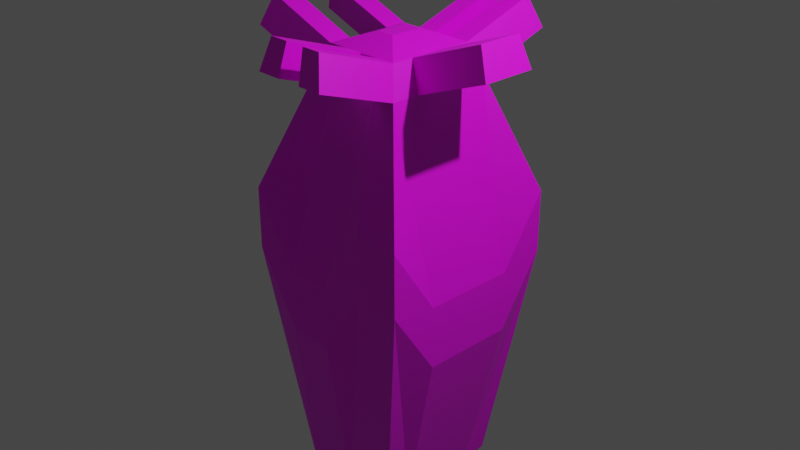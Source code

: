 # Source: bomb.blend  (saved by Blender 2.80.41; exported with 4.5.12 LTS)
import bpy
from mathutils import Matrix  # noqa: F401  (used for matrix-valued properties, if any)

bpy.ops.wm.read_factory_settings(use_empty=True)
scene = bpy.context.scene
scene.name = 'Scene'

# ---- collections
col_collection = bpy.data.collections.new('Collection'); scene.collection.children.link(col_collection)

# ---- images (referenced by path relative to the original .blend; pixels are not part of the script)
import os
ASSET_DIR = os.environ.get("B2B_ASSET_DIR", "")  # directory of the original .blend (textures are referenced by path, not embedded)
HERE = os.path.dirname(os.path.abspath(__file__))  # packed textures are extracted next to this script under _unpacked/

def load_image(name, relpath, width, height, colorspace="sRGB"):
    """Load a texture the original file referenced (path relative to the .blend, or extracted next to this script)."""
    p = next((c for c in (os.path.join(HERE, relpath), os.path.join(ASSET_DIR, relpath)) if relpath and os.path.exists(c)), "")
    if p:
        img = bpy.data.images.load(p, check_existing=True)
        img.name = name
    else:  # same state as the original file: an image datablock whose file is absent (Cycles renders it pink)
        img = bpy.data.images.new(name, width, height)
        img.source = "FILE"
        img.filepath = "//" + (relpath or name)
    img.colorspace_settings.name = colorspace
    return img
img_material_base_color = load_image('Material Base Color', 'bomb_textrurev1.png', 1024, 1024, 'sRGB')
img_bombv2 = load_image('bombv2', 'bombv2.png', 1024, 1024, 'sRGB')

# ---- materials (node trees are filled in below, after node groups)
mat_material = bpy.data.materials.new('Material')
mat_material.alpha_threshold = 0.0
mat_material.use_transparent_shadow = False
mat_material.roughness = 0.5
mat_material.line_color = (0.0, 0.0, 0.0, 1.0)

# ---- material node trees
mat_material.use_nodes = True; mat_material.node_tree.nodes.clear()
_N = mat_material.node_tree.nodes; _L = mat_material.node_tree.links
n0 = _N.new('ShaderNodeOutputMaterial'); n0.name = 'Material Output'; n0.location = (300, 300)
n1 = _N.new('ShaderNodeBsdfPrincipled'); n1.name = 'Principled BSDF'; n1.location = (10, 300)
n1.distribution = 'GGX'
n1.subsurface_method = 'BURLEY'
n1.inputs[3].default_value = 1.45
n2 = _N.new('ShaderNodeTexImage'); n2.name = 'Image Texture'; n2.location = (-280, 280)
n2.image = img_material_base_color
n3 = _N.new('ShaderNodeTexImage'); n3.name = 'Image Texture.001'; n3.location = (0, 0)
n3.image = img_bombv2
_L.new(n1.outputs[0], n0.inputs[0])
_L.new(n2.outputs[0], n1.inputs[0])
n0.is_active_output = True

# ---- world
world_world = bpy.data.worlds.new('World'); scene.world = world_world
world_world.use_nodes = True; world_world.node_tree.nodes.clear()
_N = world_world.node_tree.nodes; _L = world_world.node_tree.links
n0 = _N.new('ShaderNodeOutputWorld'); n0.name = 'World Output'; n0.location = (300, 300)
n1 = _N.new('ShaderNodeBackground'); n1.name = 'Background'; n1.location = (10, 300)
n1.inputs[0].default_value = (0.05088, 0.05088, 0.05088, 1.0)
_L.new(n1.outputs[0], n0.inputs[0])
n0.is_active_output = True
world_world.color = (0.05088, 0.05088, 0.05088)
world_world.use_sun_shadow = False
world_world.sun_shadow_jitter_overblur = 0.0

# ---- cameras
cam_camera = bpy.data.cameras.new('Camera')
cam_camera.clip_end = 100.0
cam_camera.ortho_scale = 7.314
cam_camera.dof.focus_distance = 0.0
cam_camera.dof.aperture_fstop = 128.0

# ---- lights
light_light = bpy.data.lights.new('Light', 'POINT')
light_light.transmission_factor = 0.0
light_light.cutoff_distance = 30.0
light_light.energy = 1000.0
light_light.shadow_buffer_clip_start = 1.001
light_light.shadow_soft_size = 0.1
light_light.shadow_maximum_resolution = 0.006
light_light.use_absolute_resolution = True

# ---- meshes
me_cube = bpy.data.meshes.new('Cube')
me_cube.from_pydata([(1.97, -0.1767, 0.09914), (1.97, -0.1767, -0.09914), (-2.904, -0.7274, 0.5958), (-2.904, -0.7274, -0.5958), (-2.904, 0.0, -0.5958), (1.97, 0.0, 0.09914), (-2.904, 0.0, 0.5958), (1.97, 0.0, -0.09914), (0.3333, -1.0, 1.0), (-0.3333, -1.0, 1.0), (-0.3333, -1.0, -1.0), (0.3333, -1.0, -1.0), (-0.416, 0.0, -1.0), (-1.083, 0.0, -1.0), (-0.3333, 0.0, 1.0), (0.3333, 0.0, 1.0), (-3.692, 0.0, -0.04171), (-3.692, -0.2304, -0.04171), (-3.692, -0.2304, 0.04171), (-3.692, 0.0, 0.04171), (1.533, -0.5883, -0.5496), (1.533, 0.0, 0.5496), (1.533, -0.5883, 0.5496), (1.533, 0.0, -0.5496), (-3.298, 0.0, 0.3188), (-3.298, -0.4789, 0.3188), (-3.298, -0.4789, -0.3188), (-3.298, 0.0, -0.3188), (-2.904, -0.7274, -1.46e-09), (1.97, -0.1767, -9.091e-09), (1.97, 0.0, -9.091e-09), (-0.429, -1.0, -9.091e-09), (-1.096, -1.0, -9.091e-09), (-3.692, -0.2304, -1.46e-09), (-3.692, 0.0, -1.46e-09), (1.533, -0.5883, 0.0), (-3.298, -0.4789, -1.46e-09), (1.848, -0.4801, -0.4312), (1.848, 0.0, 0.4312), (1.848, -0.4801, 0.4312), (1.848, 0.0, -0.4312), (1.848, -0.4801, 0.0), (-2.904, -0.7274, 0.2979), (-3.692, -0.2304, 0.02085), (1.97, -0.1767, 0.04957), (1.97, 0.0, 0.04957), (-0.429, -1.0, 0.5), (-1.096, -1.0, 0.5), (-3.692, 0.0, 0.02085), (1.533, -0.5883, 0.2748), (-3.298, -0.4789, 0.1594), (1.848, -0.4801, 0.2156), (1.97, -0.1767, -0.04957), (1.97, 0.0, -0.04957), (0.3333, -1.0, -0.5), (-0.3333, -1.0, -0.5), (-3.692, 0.0, -0.02085), (1.533, -0.5883, -0.2748), (-3.298, -0.4789, -0.1594), (-2.904, -0.7274, -0.2979), (-3.692, -0.2304, -0.02085), (1.848, -0.4801, -0.2156), (-2.904, -0.4295, -0.5958), (1.97, -0.08833, 0.09914), (-2.904, -0.4295, 0.5958), (1.97, -0.08833, -0.09914), (-1.083, -0.5, -1.0), (-0.416, -0.5, -1.0), (0.3333, -0.5, 1.0), (-0.3333, -0.5, 1.0), (-3.692, -0.181, -0.04171), (-3.692, -0.181, 0.04171), (1.533, -0.2942, 0.5496), (1.533, -0.2942, -0.5496), (-3.298, -0.3052, -0.3188), (-3.298, -0.3052, 0.3188), (-3.692, -0.181, -1.46e-09), (1.97, -0.08833, -9.091e-09), (1.848, -0.2401, 0.4312), (1.848, -0.2401, -0.4312), (-3.692, -0.181, 0.02085), (1.97, -0.08833, 0.04957), (1.97, -0.08833, -0.04957), (-3.692, -0.181, -0.02085), (2.16, -0.4801, 1.261), (1.845, -0.5883, 1.379), (2.16, 0.0, -1.261), (1.845, 0.0, -1.379), (1.845, -0.2942, 1.379), (1.821, -1.427, -0.2748), (1.821, -1.427, -0.5496), (1.821, -1.427, 0.2748), (1.821, -1.427, 6.061e-08), (2.136, -1.319, 6.061e-08), (2.136, -1.319, -0.4312), (2.136, -1.319, -0.2156), (2.136, -1.319, 0.2156), (2.16, -0.2401, 1.261), (1.845, -0.2942, -1.379), (2.16, -0.2401, -1.261)], [], [(69, 64, 2, 9), (47, 9, 2, 42), (79, 65, 1, 37), (81, 63, 0, 44), (50, 25, 18, 43), (62, 66, 10, 3), (66, 67, 11, 10), (49, 22, 8, 46), (46, 8, 9, 47), (72, 68, 8, 22), (68, 69, 9, 8), (80, 71, 19, 48), (75, 24, 19, 71), (74, 26, 17, 70), (72, 22, 85, 88), (51, 39, 22, 49), (67, 73, 20, 11), (62, 3, 26, 74), (64, 6, 24, 75), (42, 2, 25, 50), (59, 28, 36, 58), (61, 41, 35, 57), (83, 76, 34, 56), (54, 31, 32, 55), (57, 35, 31, 54), (58, 36, 33, 60), (82, 77, 29, 52), (55, 32, 28, 59), (52, 29, 41, 61), (44, 0, 39, 51), (63, 78, 39, 0), (73, 79, 37, 20), (29, 44, 51, 41), (28, 42, 50, 36), (61, 57, 89, 95), (76, 80, 48, 34), (31, 46, 47, 32), (35, 49, 46, 31), (36, 50, 43, 33), (77, 81, 44, 29), (32, 47, 42, 28), (1, 52, 61, 37), (10, 55, 59, 3), (65, 82, 52, 1), (26, 58, 60, 17), (20, 57, 54, 11), (11, 54, 55, 10), (70, 83, 56, 16), (22, 39, 84, 85), (3, 59, 58, 26), (17, 60, 83, 70), (7, 53, 82, 65), (30, 45, 81, 77), (33, 43, 80, 76), (35, 41, 93, 92), (5, 38, 78, 63), (53, 30, 77, 82), (60, 33, 76, 83), (2, 64, 75, 25), (4, 62, 74, 27), (12, 23, 73, 67), (38, 21, 72, 78), (27, 74, 70, 16), (25, 75, 71, 18), (43, 18, 71, 80), (15, 14, 69, 68), (21, 15, 68, 72), (13, 12, 67, 66), (4, 13, 66, 62), (45, 5, 63, 81), (40, 7, 65, 79), (14, 6, 64, 69), (97, 88, 85, 84), (93, 96, 91, 92), (94, 95, 89, 90), (87, 86, 99, 98), (57, 20, 90, 89), (40, 79, 99, 86), (49, 35, 92, 91), (37, 61, 95, 94), (78, 72, 88, 97), (41, 51, 96, 93), (51, 49, 91, 96), (73, 23, 87, 98), (79, 73, 98, 99), (39, 78, 97, 84), (20, 37, 94, 90)])
_uv = me_cube.uv_layers.new(name='UVMap')
_uv.uv.foreach_set('vector', [0.6843, 0.3555, 0.696, 0.7851, 0.6466, 0.7851, 0.6013, 0.3555, 0.2891, 0.5475, 0.3503, 0.41, 0.3544, 0.8427, 0.3056, 0.8508, 0.9538, 0.1425, 0.9802, 0.1972, 0.9655, 0.1973, 0.914, 0.1427, 0.9803, 0.2218, 0.9804, 0.23, 0.9657, 0.2301, 0.9657, 0.2219, 0.2942, 0.9221, 0.3202, 0.9177, 0.2861, 0.9928, 0.2827, 0.9933, 0.5425, 0.8493, 0.512, 0.5585, 0.5759, 0.4243, 0.5914, 0.842, 0.512, 0.5585, 0.4959, 0.4501, 0.5597, 0.3159, 0.5759, 0.4243, 0.182, 0.1321, 0.227, 0.1246, 0.3323, 0.3017, 0.2711, 0.4391, 0.2711, 0.4391, 0.3323, 0.3017, 0.3503, 0.41, 0.2891, 0.5475, 0.7184, 0.05507, 0.6843, 0.2457, 0.6013, 0.2457, 0.6696, 0.05507, 0.6843, 0.2457, 0.6843, 0.3555, 0.6013, 0.3555, 0.6013, 0.2457, 0.6672, 0.9414, 0.6707, 0.9414, 0.6707, 0.9713, 0.6672, 0.9713, 0.7166, 0.8542, 0.7672, 0.8542, 0.7672, 0.9233, 0.7372, 0.9233, 0.5303, 0.9116, 0.5587, 0.9073, 0.5261, 0.9726, 0.518, 0.9738, 0.8918, 0.7358, 0.8431, 0.7348, 0.8431, 0.5975, 0.8918, 0.5985, 0.1641, 0.08394, 0.1993, 0.0781, 0.227, 0.1246, 0.182, 0.1321, 0.4959, 0.4501, 0.4126, 0.1303, 0.4608, 0.123, 0.5597, 0.3159, 0.5425, 0.8493, 0.5914, 0.842, 0.5587, 0.9073, 0.5303, 0.9116, 0.696, 0.7851, 0.7672, 0.7851, 0.7672, 0.8542, 0.7166, 0.8542, 0.3056, 0.8508, 0.3544, 0.8427, 0.3202, 0.9177, 0.2942, 0.9221, 0.2081, 0.8669, 0.2569, 0.8588, 0.2681, 0.9264, 0.242, 0.9307, 0.09349, 0.09562, 0.1288, 0.08978, 0.1371, 0.1395, 0.0921, 0.147, 0.6603, 0.9414, 0.6638, 0.9414, 0.6638, 0.9713, 0.6603, 0.9713, 0.0868, 0.3423, 0.1893, 0.4527, 0.2073, 0.5611, 0.1048, 0.4507, 0.0921, 0.147, 0.1371, 0.1395, 0.1893, 0.4527, 0.0868, 0.3423, 0.242, 0.9307, 0.2681, 0.9264, 0.2793, 0.9939, 0.2759, 0.9945, 0.9802, 0.2054, 0.9803, 0.2136, 0.9656, 0.2137, 0.9656, 0.2055, 0.1048, 0.4507, 0.2073, 0.5611, 0.2569, 0.8588, 0.2081, 0.8669, 0.9656, 0.2055, 0.9656, 0.2137, 0.9145, 0.214, 0.9142, 0.1784, 0.9657, 0.2219, 0.9657, 0.2301, 0.9149, 0.2854, 0.9147, 0.2497, 0.9804, 0.23, 0.9547, 0.2851, 0.9149, 0.2854, 0.9657, 0.2301, 0.4126, 0.1303, 0.3955, 0.07826, 0.4348, 0.07236, 0.4608, 0.123, 0.9656, 0.2137, 0.9657, 0.2219, 0.9147, 0.2497, 0.9145, 0.214, 0.2569, 0.8588, 0.3056, 0.8508, 0.2942, 0.9221, 0.2681, 0.9264, 0.8331, 0.7357, 0.7772, 0.7358, 0.7772, 0.5892, 0.8331, 0.5891, 0.6638, 0.9414, 0.6672, 0.9414, 0.6672, 0.9713, 0.6638, 0.9713, 0.1893, 0.4527, 0.2711, 0.4391, 0.2891, 0.5475, 0.2073, 0.5611, 0.1371, 0.1395, 0.182, 0.1321, 0.2711, 0.4391, 0.1893, 0.4527, 0.2681, 0.9264, 0.2942, 0.9221, 0.2827, 0.9933, 0.2793, 0.9939, 0.9803, 0.2136, 0.9803, 0.2218, 0.9657, 0.2219, 0.9656, 0.2137, 0.2073, 0.5611, 0.2891, 0.5475, 0.3056, 0.8508, 0.2569, 0.8588, 0.9655, 0.1973, 0.9656, 0.2055, 0.9142, 0.1784, 0.914, 0.1427, 0.02302, 0.4642, 0.1048, 0.4507, 0.2081, 0.8669, 0.1594, 0.875, 0.9802, 0.1972, 0.9802, 0.2054, 0.9656, 0.2055, 0.9655, 0.1973, 0.2159, 0.935, 0.242, 0.9307, 0.2759, 0.9945, 0.2725, 0.995, 0.04713, 0.1544, 0.0921, 0.147, 0.0868, 0.3423, 0.004977, 0.3558, 0.004977, 0.3558, 0.0868, 0.3423, 0.1048, 0.4507, 0.02302, 0.4642, 0.6569, 0.9414, 0.6603, 0.9414, 0.6603, 0.9713, 0.6569, 0.9713, 0.227, 0.1246, 0.1993, 0.0781, 0.3267, 0.004962, 0.3544, 0.05149, 0.1594, 0.875, 0.2081, 0.8669, 0.242, 0.9307, 0.2159, 0.935, 0.6569, 0.9333, 0.6603, 0.9333, 0.6603, 0.9414, 0.6569, 0.9414, 0.9948, 0.1972, 0.9949, 0.2054, 0.9802, 0.2054, 0.9802, 0.1972, 0.9949, 0.2136, 0.995, 0.2218, 0.9803, 0.2218, 0.9803, 0.2136, 0.6638, 0.9333, 0.6672, 0.9333, 0.6672, 0.9414, 0.6638, 0.9414, 0.8421, 0.7459, 0.897, 0.7457, 0.897, 0.8923, 0.8421, 0.8924, 0.995, 0.23, 0.9945, 0.2849, 0.9547, 0.2851, 0.9804, 0.23, 0.9949, 0.2054, 0.9949, 0.2136, 0.9803, 0.2136, 0.9802, 0.2054, 0.6603, 0.9333, 0.6638, 0.9333, 0.6638, 0.9414, 0.6603, 0.9414, 0.6466, 0.7851, 0.696, 0.7851, 0.7166, 0.8542, 0.6878, 0.8542, 0.4721, 0.8599, 0.5425, 0.8493, 0.5303, 0.9116, 0.4802, 0.9191, 0.4139, 0.4624, 0.3643, 0.1375, 0.4126, 0.1303, 0.4959, 0.4501, 0.7672, 0.004962, 0.7672, 0.05507, 0.7184, 0.05507, 0.7274, 0.004962, 0.4802, 0.9191, 0.5303, 0.9116, 0.518, 0.9738, 0.4883, 0.9783, 0.6878, 0.8542, 0.7166, 0.8542, 0.7372, 0.9233, 0.729, 0.9233, 0.6672, 0.9333, 0.6707, 0.9333, 0.6707, 0.9414, 0.6672, 0.9414, 0.7672, 0.2457, 0.7672, 0.3555, 0.6843, 0.3555, 0.6843, 0.2457, 0.7672, 0.05507, 0.7672, 0.2457, 0.6843, 0.2457, 0.7184, 0.05507, 0.43, 0.5708, 0.4139, 0.4624, 0.4959, 0.4501, 0.512, 0.5585, 0.4721, 0.8599, 0.43, 0.5708, 0.512, 0.5585, 0.5425, 0.8493, 0.995, 0.2218, 0.995, 0.23, 0.9804, 0.23, 0.9803, 0.2218, 0.9936, 0.1422, 0.9948, 0.1972, 0.9802, 0.1972, 0.9538, 0.1425, 0.7672, 0.3555, 0.7672, 0.7851, 0.696, 0.7851, 0.6843, 0.3555, 0.955, 0.8967, 0.955, 0.9476, 0.907, 0.9562, 0.9158, 0.9037, 0.6469, 0.9837, 0.6111, 0.9837, 0.6013, 0.9333, 0.6469, 0.9333, 0.8517, 0.9092, 0.8868, 0.9024, 0.8868, 0.9537, 0.8421, 0.9624, 0.826, 0.9028, 0.826, 0.9568, 0.7861, 0.9566, 0.7772, 0.9026, 0.9079, 0.4325, 0.9535, 0.4325, 0.9535, 0.5736, 0.9079, 0.5736, 0.9936, 0.1422, 0.9538, 0.1425, 0.9552, 0.005204, 0.995, 0.004962, 0.907, 0.7457, 0.9526, 0.7457, 0.9526, 0.8868, 0.907, 0.8868, 0.914, 0.1427, 0.9142, 0.1784, 0.7774, 0.1792, 0.7772, 0.1436, 0.7772, 0.4325, 0.8337, 0.4325, 0.8337, 0.5792, 0.7772, 0.5792, 0.9145, 0.214, 0.9147, 0.2497, 0.7778, 0.2505, 0.7776, 0.2149, 0.8979, 0.5795, 0.8437, 0.5791, 0.8437, 0.4325, 0.8979, 0.433, 0.9504, 0.7348, 0.9017, 0.7358, 0.9017, 0.5985, 0.9504, 0.5975, 0.8321, 0.8927, 0.7772, 0.8923, 0.7772, 0.7457, 0.8321, 0.7461, 0.9149, 0.2854, 0.9547, 0.2851, 0.9578, 0.4224, 0.918, 0.4226, 0.4608, 0.123, 0.4348, 0.07236, 0.5654, 0.004962, 0.5914, 0.05565])
me_cube.materials.append(mat_material)
me_cube.use_remesh_preserve_volume = False
me_cube.use_remesh_preserve_attributes = False
me_cube.use_mirror_vertex_groups = False
me_cube.update()

# ---- objects
ob_cube = bpy.data.objects.new('Cube', me_cube)
ob_light = bpy.data.objects.new('Light', light_light)
ob_camera = bpy.data.objects.new('Camera', cam_camera)

# ---- transforms, parenting, visibility, modifiers, constraints
ob_cube.location = (0.0, 0.0, 0.0)
ob_cube.rotation_euler = (-0.0, 4.712, 0.0)
ob_cube.lock_rotations_4d = False
ob_cube.empty_display_type = 'ARROWS'
ob_cube.lineart.crease_threshold = 0.0
_m = ob_cube.modifiers.new('Mirror', 'MIRROR')
_m.use_axis = (False, True, False)
_m.use_clip = True
ob_light.location = (4.076, 1.005, 5.904)
ob_light.rotation_euler = (0.6503, 0.05522, 1.866)
ob_light.lock_rotations_4d = False
ob_light.empty_display_type = 'ARROWS'
ob_light.color = (0.0, 0.0, 0.0, 0.0)
ob_light.lineart.crease_threshold = 0.0
ob_camera.location = (7.359, -6.926, 4.958)
ob_camera.rotation_euler = (1.109, 0.0, 0.8149)
ob_camera.lock_rotations_4d = False
ob_camera.empty_display_type = 'ARROWS'
ob_camera.color = (0.0, 0.0, 0.0, 0.0)
ob_camera.display_type = 'WIRE'
ob_camera.lineart.crease_threshold = 0.0

# ---- collection membership
col_collection.objects.link(ob_cube)
col_collection.objects.link(ob_light)
col_collection.objects.link(ob_camera)

# ---- scene / render settings (as saved in the file)
scene.camera = ob_camera
scene.frame_start = 1; scene.frame_end = 250; scene.frame_set(129)
scene.render.engine = 'BLENDER_EEVEE_NEXT'
scene.render.motion_blur_shutter = 1.0
scene.cycles.use_denoising = False
scene.cycles.samples = 128
scene.cycles.sampling_pattern = 'TABULATED_SOBOL'
scene.cycles.use_adaptive_sampling = False
scene.cycles.use_light_tree = False
scene.view_settings.view_transform = 'Filmic'
bpy.context.view_layer.update()
